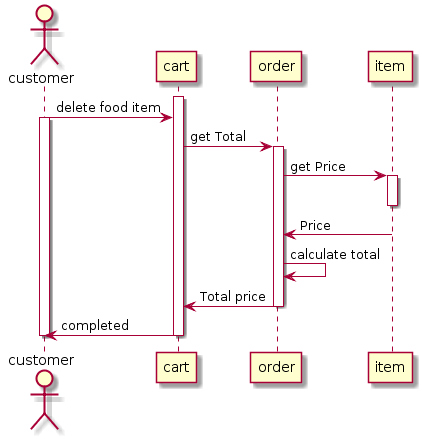

The diagram above was rendered by PlantUML. Its source (embedded in the PNG):
@startuml
actor customer

activate cart

customer->cart:delete food item
activate customer


cart->order:get Total

activate order

order->item:get Price

activate item

deactivate item

item->order: Price
order -> order : calculate total
order->cart:Total price

deactivate order

cart->customer:completed

deactivate cart
deactivate customer
@enduml